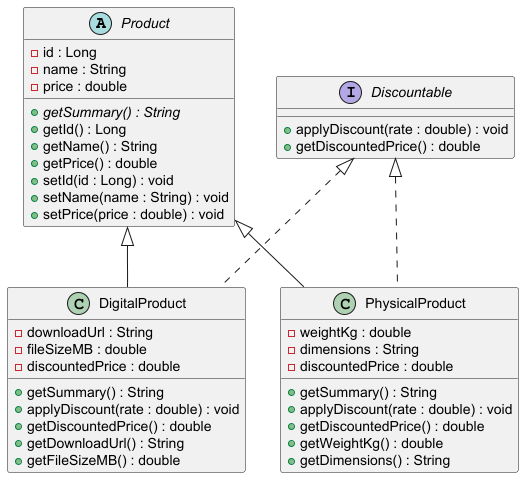

The diagram above was rendered by PlantUML. Its source (embedded in the PNG):
@startuml

abstract class Product {
    - id : Long
    - name : String
    - price : double
    + {abstract} getSummary() : String
    + getId() : Long
    + getName() : String
    + getPrice() : double
    + setId(id : Long) : void
    + setName(name : String) : void
    + setPrice(price : double) : void
}

interface Discountable {
    + applyDiscount(rate : double) : void
    + getDiscountedPrice() : double
}

class DigitalProduct {
    - downloadUrl : String
    - fileSizeMB : double
    - discountedPrice : double
    + getSummary() : String
    + applyDiscount(rate : double) : void
    + getDiscountedPrice() : double
    + getDownloadUrl() : String
    + getFileSizeMB() : double
}

class PhysicalProduct {
    - weightKg : double
    - dimensions : String
    - discountedPrice : double
    + getSummary() : String
    + applyDiscount(rate : double) : void
    + getDiscountedPrice() : double
    + getWeightKg() : double
    + getDimensions() : String
}

' <|-- is extends: SOLID line
Product <|-- DigitalProduct
Product <|-- PhysicalProduct

' <|.. is implements: DASHED line
Discountable <|.. DigitalProduct
Discountable <|.. PhysicalProduct

@enduml